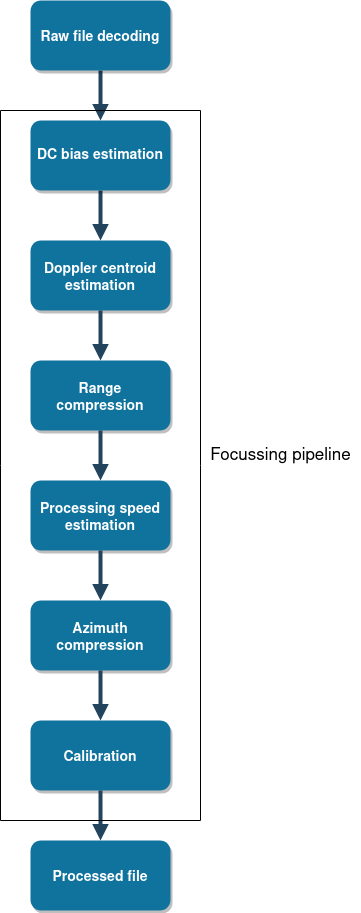

The diagram above was exported from draw.io. Its source (the exported page's mxGraphModel, read from the mxfile embedded in the PNG):
<mxGraphModel dx="2074" dy="1154" grid="1" gridSize="10" guides="1" tooltips="1" connect="1" arrows="1" fold="1" page="1" pageScale="1.5" pageWidth="1169" pageHeight="827" background="none" math="0" shadow="0">
  <root>
    <mxCell id="0" />
    <mxCell id="1" parent="0" />
    <mxCell id="3inxD1MIb9kolvRJ3LJd-46" value="" style="edgeStyle=orthogonalEdgeStyle;rounded=1;orthogonalLoop=1;jettySize=auto;html=1;endArrow=block;strokeColor=#23445D;strokeWidth=4;endFill=1;fontStyle=1;" parent="1" source="2" target="3inxD1MIb9kolvRJ3LJd-44" edge="1">
      <mxGeometry relative="1" as="geometry" />
    </mxCell>
    <mxCell id="2" value="Raw file decoding" style="rounded=1;fillColor=#10739E;strokeColor=none;shadow=1;gradientColor=none;fontStyle=1;fontColor=#FFFFFF;fontSize=14;flipV=1;flipH=0;" parent="1" vertex="1">
      <mxGeometry x="80" y="120" width="140" height="70" as="geometry" />
    </mxCell>
    <mxCell id="3" value="Doppler centroid&#10;estimation" style="rounded=1;fillColor=#10739E;strokeColor=none;shadow=1;gradientColor=none;fontStyle=1;fontColor=#FFFFFF;fontSize=14;flipV=1;flipH=0;" parent="1" vertex="1">
      <mxGeometry x="80" y="360" width="140" height="70" as="geometry" />
    </mxCell>
    <mxCell id="13" value="Range&#10;compression" style="rounded=1;fillColor=#10739E;strokeColor=none;shadow=1;gradientColor=none;fontStyle=1;fontColor=#FFFFFF;fontSize=14;flipV=1;flipH=0;" parent="1" vertex="1">
      <mxGeometry x="80" y="480" width="140" height="70" as="geometry" />
    </mxCell>
    <mxCell id="14" value="Processing speed &#10;estimation" style="rounded=1;fillColor=#10739E;strokeColor=none;shadow=1;gradientColor=none;fontStyle=1;fontColor=#FFFFFF;fontSize=14;flipV=1;flipH=0;" parent="1" vertex="1">
      <mxGeometry x="80" y="600" width="140" height="70" as="geometry" />
    </mxCell>
    <mxCell id="15" value="Azimuth&#10;compression" style="rounded=1;fillColor=#10739E;strokeColor=none;shadow=1;gradientColor=none;fontStyle=1;fontColor=#FFFFFF;fontSize=14;flipV=1;flipH=0;" parent="1" vertex="1">
      <mxGeometry x="80" y="720" width="140" height="70" as="geometry" />
    </mxCell>
    <mxCell id="16" value="Calibration" style="rounded=1;fillColor=#10739E;strokeColor=none;shadow=1;gradientColor=none;fontStyle=1;fontColor=#FFFFFF;fontSize=14;flipV=1;flipH=0;" parent="1" vertex="1">
      <mxGeometry x="80" y="840" width="140" height="70" as="geometry" />
    </mxCell>
    <mxCell id="42" value="" style="edgeStyle=elbowEdgeStyle;elbow=vertical;strokeWidth=4;endArrow=block;endFill=1;fontStyle=1;strokeColor=#23445D;" parent="1" source="13" target="14" edge="1">
      <mxGeometry x="-376.2727272727273" y="90" width="95.4545454545455" height="100.00000000000001" as="geometry">
        <mxPoint x="-395.3636363636366" y="1040" as="sourcePoint" />
        <mxPoint x="-299.909090909091" y="1140" as="targetPoint" />
      </mxGeometry>
    </mxCell>
    <mxCell id="43" value="" style="edgeStyle=elbowEdgeStyle;elbow=vertical;strokeWidth=4;endArrow=block;endFill=1;fontStyle=1;strokeColor=#23445D;" parent="1" source="14" target="15" edge="1">
      <mxGeometry x="-376.2727272727273" y="99.99999999999997" width="95.4545454545455" height="100.00000000000001" as="geometry">
        <mxPoint x="-395.3636363636366" y="1210" as="sourcePoint" />
        <mxPoint x="-299.909090909091" y="1310" as="targetPoint" />
      </mxGeometry>
    </mxCell>
    <mxCell id="44" value="" style="edgeStyle=elbowEdgeStyle;elbow=vertical;strokeWidth=4;endArrow=block;endFill=1;fontStyle=1;strokeColor=#23445D;" parent="1" source="15" target="16" edge="1">
      <mxGeometry x="-376.2727272727273" y="200" width="95.4545454545455" height="100.00000000000001" as="geometry">
        <mxPoint x="-395.3636363636366" y="1470.0000000000002" as="sourcePoint" />
        <mxPoint x="-299.909090909091" y="1570" as="targetPoint" />
      </mxGeometry>
    </mxCell>
    <mxCell id="Y2bo1etCXWaRGln3_rKA-56" value="" style="edgeStyle=elbowEdgeStyle;elbow=vertical;strokeWidth=4;endArrow=block;endFill=1;fontStyle=1;strokeColor=#23445D;exitX=0.5;exitY=1;exitDx=0;exitDy=0;" parent="1" source="3" target="13" edge="1">
      <mxGeometry x="-481.2727272727277" y="-10.000000000000057" width="95.4545454545455" height="100.00000000000001" as="geometry">
        <mxPoint x="194.5454545454545" y="490" as="sourcePoint" />
        <mxPoint x="280.4545454545456" y="530" as="targetPoint" />
      </mxGeometry>
    </mxCell>
    <mxCell id="Y2bo1etCXWaRGln3_rKA-57" value="Processed file" style="rounded=1;fillColor=#10739E;strokeColor=none;shadow=1;gradientColor=none;fontStyle=1;fontColor=#FFFFFF;fontSize=14;flipV=1;flipH=0;" parent="1" vertex="1">
      <mxGeometry x="80" y="960" width="140" height="70" as="geometry" />
    </mxCell>
    <mxCell id="Y2bo1etCXWaRGln3_rKA-59" value="" style="edgeStyle=orthogonalEdgeStyle;rounded=1;orthogonalLoop=1;jettySize=auto;html=1;endArrow=block;strokeColor=#23445D;strokeWidth=4;endFill=1;fontStyle=1;" parent="1" source="16" target="Y2bo1etCXWaRGln3_rKA-57" edge="1">
      <mxGeometry relative="1" as="geometry" />
    </mxCell>
    <mxCell id="3inxD1MIb9kolvRJ3LJd-47" value="" style="edgeStyle=orthogonalEdgeStyle;rounded=1;orthogonalLoop=1;jettySize=auto;html=1;endArrow=block;strokeColor=#23445D;strokeWidth=4;endFill=1;fontStyle=1;" parent="1" source="3inxD1MIb9kolvRJ3LJd-44" target="3" edge="1">
      <mxGeometry relative="1" as="geometry" />
    </mxCell>
    <mxCell id="3inxD1MIb9kolvRJ3LJd-44" value="DC bias estimation" style="rounded=1;whiteSpace=wrap;html=1;fontSize=14;fillColor=#10739E;strokeColor=none;fontColor=#FFFFFF;shadow=1;gradientColor=none;fontStyle=1;" parent="1" vertex="1">
      <mxGeometry x="80" y="240" width="140" height="70" as="geometry" />
    </mxCell>
    <mxCell id="MvcHEi7twut1YeuxgbQ5-44" value="" style="swimlane;startSize=0;" vertex="1" parent="1">
      <mxGeometry x="50" y="230" width="200" height="710" as="geometry" />
    </mxCell>
    <mxCell id="MvcHEi7twut1YeuxgbQ5-45" value="&lt;div style=&quot;font-size: 13px;&quot;&gt;&lt;font style=&quot;font-size: 17px;&quot;&gt;Focussing pipeline&lt;/font&gt;&lt;/div&gt;" style="text;html=1;align=center;verticalAlign=middle;resizable=0;points=[];autosize=1;strokeColor=none;fillColor=none;" vertex="1" parent="1">
      <mxGeometry x="250" y="560" width="160" height="30" as="geometry" />
    </mxCell>
  </root>
</mxGraphModel>